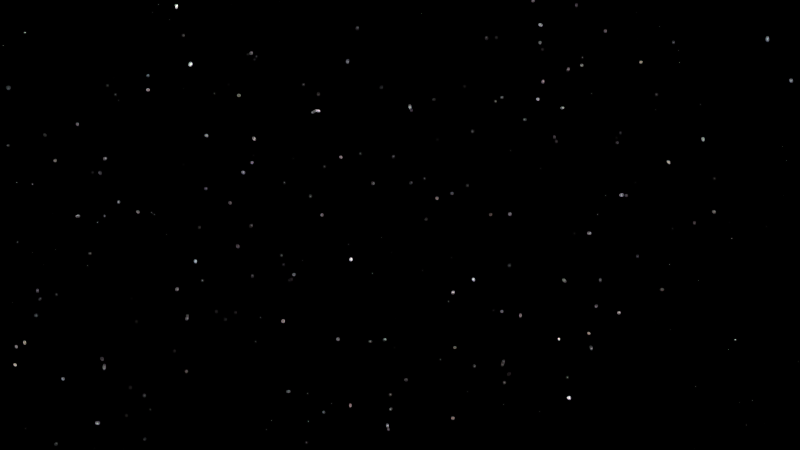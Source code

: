 # Source: HP-Shot_11.blend  (saved by Blender 2.76.0; exported with 4.5.12 LTS)
import bpy
from mathutils import Matrix  # noqa: F401  (used for matrix-valued properties, if any)

bpy.ops.wm.read_factory_settings(use_empty=True)
scene = bpy.context.scene
scene.name = 'Scene'

# ---- collections
col_collection_1 = bpy.data.collections.new('Collection 1'); scene.collection.children.link(col_collection_1)
col_tor_r_group = bpy.data.collections.new('Tor_R_Group')  # instanced only; not linked into the scene
col_tor_l_group = bpy.data.collections.new('Tor_L_Group')  # instanced only; not linked into the scene
col_aufhelllichtgroup = bpy.data.collections.new('AufhellLichtGroup')  # instanced only; not linked into the scene
col_minion_group = bpy.data.collections.new('Minion_Group')  # instanced only; not linked into the scene
col_schlossohnetorgroup = bpy.data.collections.new('SchlossOhneTorGroup')  # instanced only; not linked into the scene
col_schloss = bpy.data.collections.new('Schloss')  # instanced only; not linked into the scene
col_tor_r_group_001 = bpy.data.collections.new('Tor_R_Group.001')  # instanced only; not linked into the scene
col_tor_l_group_001 = bpy.data.collections.new('Tor_L_Group.001')  # instanced only; not linked into the scene
col_berg = bpy.data.collections.new('Berg')  # instanced only; not linked into the scene
col_sonne = bpy.data.collections.new('Sonne')  # instanced only; not linked into the scene
col_mond = bpy.data.collections.new('Mond')  # instanced only; not linked into the scene

# ---- world
world_world = bpy.data.worlds.new('World'); scene.world = world_world
world_world.use_nodes = True; world_world.node_tree.nodes.clear()
_N = world_world.node_tree.nodes; _L = world_world.node_tree.links
n0 = _N.new('ShaderNodeOutputWorld'); n0.name = 'World Output'; n0.location = (300, 300)
n1 = _N.new('ShaderNodeBackground'); n1.name = 'Background'; n1.location = (10, 300)
n2 = _N.new('ShaderNodeMath'); n2.name = 'Math'; n2.location = (-430, 378)
n2.operation = 'MULTIPLY'
n2.inputs[1].default_value = 10.0
n3 = _N.new('ShaderNodeMath'); n3.name = 'Math.001'; n3.location = (-215, 365)
n3.operation = 'SUBTRACT'
n3.inputs[1].default_value = 9.0
n4 = _N.new('ShaderNodeTexVoronoi'); n4.name = 'Voronoi Texture'; n4.location = (-670, 380)
n4.inputs[2].default_value = 300.0
n5 = _N.new('ShaderNodeMath'); n5.name = 'Math.002'; n5.location = (0, 0)
n5.operation = 'MULTIPLY'
_L.new(n1.outputs[0], n0.inputs[0])
_L.new(n3.outputs[0], n1.inputs[0])
_L.new(n2.outputs[0], n3.inputs[0])
_L.new(n5.outputs[0], n2.inputs[0])
_L.new(n4.outputs[0], n5.inputs[0])
_L.new(n4.outputs[0], n5.inputs[1])
n0.is_active_output = True
world_world.color = (0.05088, 0.05088, 0.05088)
world_world.use_sun_shadow = False
world_world.sun_shadow_jitter_overblur = 0.0
world_world.cycles.sampling_method = 'MANUAL'
world_world.cycles.sample_map_resolution = 256

# ---- cameras
cam_camera = bpy.data.cameras.new('Camera')
cam_camera.clip_end = 100.0
cam_camera.sensor_width = 32.0
cam_camera.sensor_height = 18.0
cam_camera.display_size = 2.0
cam_camera.dof.focus_distance = 0.0

# ---- lights
light_spot = bpy.data.lights.new('Spot', 'SPOT')
light_spot.transmission_factor = 0.0
light_spot.energy = 3000.0
light_spot.shadow_buffer_clip_start = 0.5
light_spot.shadow_soft_size = 0.1
light_spot.shadow_maximum_resolution = 0.006
light_spot.use_absolute_resolution = True
light_spot.spot_blend = 1.0
light_spot.spot_size = 0.6196
light_spot.show_cone = True

# ---- objects
ob_spot = bpy.data.objects.new('Spot', light_spot)
ob_tor_r_group_001 = bpy.data.objects.new('Tor_R_Group.001', None)
ob_tor_l_group_001 = bpy.data.objects.new('Tor_L_Group.001', None)
ob_aufhelllichtgroup = bpy.data.objects.new('AufhellLichtGroup', None)
ob_minion_group = bpy.data.objects.new('Minion_Group', None)
ob_schlossohnetorgroup = bpy.data.objects.new('SchlossOhneTorGroup', None)
ob_schloss = bpy.data.objects.new('Schloss', None)
ob_tor_r_group = bpy.data.objects.new('Tor_R_Group', None)
ob_tor_l_group = bpy.data.objects.new('Tor_L_Group', None)
ob_berg = bpy.data.objects.new('Berg', None)
ob_sonne = bpy.data.objects.new('Sonne', None)
ob_mond = bpy.data.objects.new('Mond', None)
ob_camera = bpy.data.objects.new('Camera', cam_camera)

# ---- transforms, parenting, visibility, modifiers, constraints
ob_spot.location = (-41.68, 33.03, 14.87)
ob_spot.rotation_euler = (0.1955, 0.3756, 4.85)
ob_spot.scale = (0.5914, 0.5914, 0.5914)
ob_spot.lineart.crease_threshold = 0.0
ob_tor_r_group_001.location = (-37.51, 37.07, 7.669)
ob_tor_r_group_001.rotation_euler = (0.0, 0.0, -0.7857)
ob_tor_r_group_001.scale = (1.029, 1.029, 0.955)
ob_tor_r_group_001.empty_image_offset = (0.0, 0.0)
ob_tor_r_group_001.show_instancer_for_render = False
ob_tor_r_group_001.instance_type = 'COLLECTION'
ob_tor_r_group_001.lineart.crease_threshold = 0.0
ob_tor_l_group_001.location = (-37.51, 37.07, 7.669)
ob_tor_l_group_001.rotation_euler = (0.0, 0.0, -0.7857)
ob_tor_l_group_001.scale = (1.029, 1.029, 0.955)
ob_tor_l_group_001.empty_image_offset = (0.0, 0.0)
ob_tor_l_group_001.show_instancer_for_render = False
ob_tor_l_group_001.instance_type = 'COLLECTION'
ob_tor_l_group_001.lineart.crease_threshold = 0.0
ob_aufhelllichtgroup.location = (0.0, 0.0, 0.0)
ob_aufhelllichtgroup.empty_image_offset = (0.0, 0.0)
ob_aufhelllichtgroup.hide_viewport = True
ob_aufhelllichtgroup.show_instancer_for_render = False
ob_aufhelllichtgroup.visible_camera = False
ob_aufhelllichtgroup.visible_glossy = False
ob_aufhelllichtgroup.visible_transmission = False
ob_aufhelllichtgroup.visible_volume_scatter = False
ob_aufhelllichtgroup.visible_shadow = False
ob_aufhelllichtgroup.instance_type = 'COLLECTION'
ob_aufhelllichtgroup.lineart.crease_threshold = 0.0
ob_minion_group.location = (-37.74, 34.54, 7.669)
ob_minion_group.rotation_euler = (0.0, -0.0, 2.357)
ob_minion_group.scale = (0.329, 0.329, 0.329)
ob_minion_group.empty_image_offset = (0.0, 0.0)
ob_minion_group.show_instancer_for_render = False
ob_minion_group.instance_type = 'COLLECTION'
ob_minion_group.lineart.crease_threshold = 0.0
ob_schlossohnetorgroup.location = (-37.46, 37.1, 7.585)
ob_schlossohnetorgroup.rotation_euler = (0.0, 0.0, -0.7857)
ob_schlossohnetorgroup.scale = (1.029, 1.029, 0.955)
ob_schlossohnetorgroup.empty_image_offset = (0.0, 0.0)
ob_schlossohnetorgroup.show_instancer_for_render = False
ob_schlossohnetorgroup.instance_type = 'COLLECTION'
ob_schlossohnetorgroup.lineart.crease_threshold = 0.0
ob_schloss.location = (-37.46, 37.1, 7.585)
ob_schloss.rotation_euler = (0.0, 0.0, -0.7857)
ob_schloss.scale = (1.029, 1.029, 0.955)
ob_schloss.empty_image_offset = (0.0, 0.0)
ob_schloss.hide_viewport = True
ob_schloss.hide_render = True
ob_schloss.show_instancer_for_render = False
ob_schloss.instance_type = 'COLLECTION'
ob_schloss.lineart.crease_threshold = 0.0
ob_tor_r_group.location = (-39.98, 34.35, 7.669)
ob_tor_r_group.rotation_euler = (0.0, 0.0, -0.7857)
ob_tor_r_group.scale = (1.029, 1.029, 0.955)
ob_tor_r_group.empty_image_offset = (0.0, 0.0)
ob_tor_r_group.hide_viewport = True
ob_tor_r_group.show_instancer_for_render = False
ob_tor_r_group.instance_type = 'COLLECTION'
ob_tor_r_group.lineart.crease_threshold = 0.0
ob_tor_l_group.location = (-41.52, 35.88, 7.669)
ob_tor_l_group.rotation_euler = (0.0, 0.0, -0.7857)
ob_tor_l_group.scale = (1.029, 1.029, 0.955)
ob_tor_l_group.empty_image_offset = (0.0, 0.0)
ob_tor_l_group.hide_viewport = True
ob_tor_l_group.show_instancer_for_render = False
ob_tor_l_group.instance_type = 'COLLECTION'
ob_tor_l_group.lineart.crease_threshold = 0.0
ob_berg.location = (-31.65, 34.42, -5.048)
ob_berg.rotation_euler = (0.0, 0.0, -0.7842)
ob_berg.scale = (1.924, 1.924, 1.799)
ob_berg.empty_image_offset = (0.0, 0.0)
ob_berg.show_instancer_for_render = False
ob_berg.instance_type = 'COLLECTION'
ob_berg.lineart.crease_threshold = 0.0
ob_sonne.location = (0.0, 0.0, 0.0)
ob_sonne.empty_image_offset = (0.0, 0.0)
ob_sonne.show_instancer_for_render = False
ob_sonne.instance_type = 'COLLECTION'
ob_sonne.lineart.crease_threshold = 0.0
ob_mond.location = (0.0, 0.0, 0.0)
ob_mond.empty_image_offset = (0.0, 0.0)
ob_mond.show_instancer_for_render = False
ob_mond.instance_type = 'COLLECTION'
ob_mond.lineart.crease_threshold = 0.0
ob_camera.location = (-42.86, 33.07, 7.681)
ob_camera.rotation_euler = (1.864, 0.0, -0.8333)
ob_camera.lineart.crease_threshold = 0.0
ob_tor_r_group_001.instance_collection = col_tor_r_group
ob_tor_l_group_001.instance_collection = col_tor_l_group
ob_aufhelllichtgroup.instance_collection = col_aufhelllichtgroup
ob_minion_group.instance_collection = col_minion_group
ob_schlossohnetorgroup.instance_collection = col_schlossohnetorgroup
ob_schloss.instance_collection = col_schloss
ob_tor_r_group.instance_collection = col_tor_r_group_001
ob_tor_l_group.instance_collection = col_tor_l_group_001
ob_berg.instance_collection = col_berg
ob_sonne.instance_collection = col_sonne
ob_mond.instance_collection = col_mond

# ---- collection membership
col_collection_1.objects.link(ob_spot)
col_collection_1.objects.link(ob_tor_r_group_001)
col_collection_1.objects.link(ob_tor_l_group_001)
col_collection_1.objects.link(ob_aufhelllichtgroup)
col_collection_1.objects.link(ob_minion_group)
col_collection_1.objects.link(ob_schlossohnetorgroup)
col_collection_1.objects.link(ob_schloss)
col_collection_1.objects.link(ob_tor_r_group)
col_collection_1.objects.link(ob_tor_l_group)
col_collection_1.objects.link(ob_berg)
col_collection_1.objects.link(ob_sonne)
col_collection_1.objects.link(ob_mond)
col_collection_1.objects.link(ob_camera)

# ---- scene / render settings (as saved in the file)
scene.camera = ob_camera
scene.frame_start = 1926; scene.frame_end = 2098; scene.frame_set(1926)
scene.render.engine = 'CYCLES'
scene.render.resolution_x = 1280
scene.render.resolution_y = 720
scene.render.dither_intensity = 0.0
scene.cycles.use_denoising = False
scene.cycles.samples = 75
scene.cycles.sampling_pattern = 'TABULATED_SOBOL'
scene.cycles.light_sampling_threshold = 0.0
scene.cycles.use_adaptive_sampling = False
scene.cycles.use_light_tree = False
scene.cycles.caustics_reflective = False
scene.cycles.caustics_refractive = False
scene.cycles.blur_glossy = 0.0
scene.cycles.pixel_filter_type = 'GAUSSIAN'
scene.cycles.sample_clamp_indirect = 0.0
scene.view_settings.view_transform = 'Standard'
bpy.context.view_layer.update()
